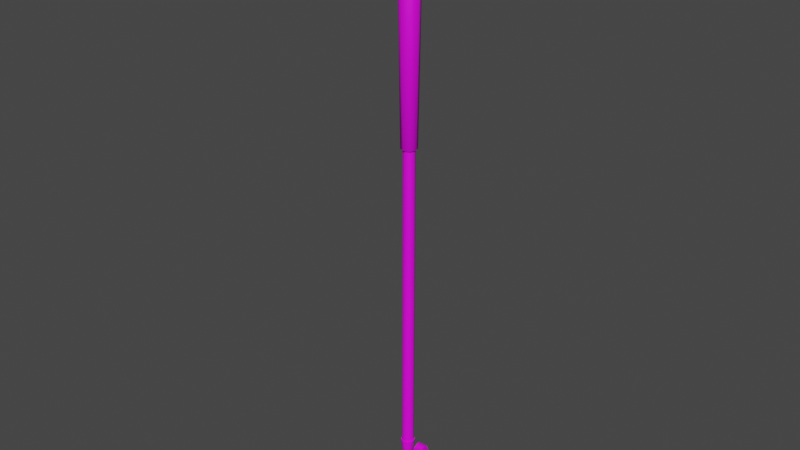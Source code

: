 # Source: golf_club.blend  (saved by Blender 4.4.32; exported with 4.5.12 LTS)
import bpy
from mathutils import Matrix  # noqa: F401  (used for matrix-valued properties, if any)

bpy.ops.wm.read_factory_settings(use_empty=True)
scene = bpy.context.scene
scene.name = 'Scene'

# ---- collections
col_collection = bpy.data.collections.new('Collection'); scene.collection.children.link(col_collection)

# ---- images (referenced by path relative to the original .blend; pixels are not part of the script)
import os
ASSET_DIR = os.environ.get("B2B_ASSET_DIR", "")  # directory of the original .blend (textures are referenced by path, not embedded)
HERE = os.path.dirname(os.path.abspath(__file__))  # packed textures are extracted next to this script under _unpacked/

def load_image(name, relpath, width, height, colorspace="sRGB"):
    """Load a texture the original file referenced (path relative to the .blend, or extracted next to this script)."""
    p = next((c for c in (os.path.join(HERE, relpath), os.path.join(ASSET_DIR, relpath)) if relpath and os.path.exists(c)), "")
    if p:
        img = bpy.data.images.load(p, check_existing=True)
        img.name = name
    else:  # same state as the original file: an image datablock whose file is absent (Cycles renders it pink)
        img = bpy.data.images.new(name, width, height)
        img.source = "FILE"
        img.filepath = "//" + (relpath or name)
    img.colorspace_settings.name = colorspace
    return img
img_golfclub_texture_png = load_image('Golfclub_texture.png', 'Golfclub_texture.png', 1024, 1024, 'sRGB')

# ---- materials (node trees are filled in below, after node groups)
mat_golfclub = bpy.data.materials.new('Golfclub')
mat_golfclub.use_transparent_shadow = False

# ---- node groups
ng_auto_smooth = bpy.data.node_groups.new('Auto Smooth', 'GeometryNodeTree')
_s = ng_auto_smooth.interface.new_socket(name='Geometry', in_out='OUTPUT', socket_type='NodeSocketGeometry')
_s = ng_auto_smooth.interface.new_socket(name='Geometry', in_out='INPUT', socket_type='NodeSocketGeometry')
_s = ng_auto_smooth.interface.new_socket(name='Angle', in_out='INPUT', socket_type='NodeSocketFloat')
_s.subtype = 'ANGLE'
_s.min_value = 0.0
_s.max_value = 3.142
ng_auto_smooth.is_modifier = True
_N = ng_auto_smooth.nodes; _L = ng_auto_smooth.links
n0 = _N.new('NodeGroupOutput'); n0.name = 'Group Output'; n0.location = (480, -100)
n1 = _N.new('NodeGroupInput'); n1.name = 'Group Input'; n1.location = (-420, -300)
n2 = _N.new('NodeGroupInput'); n2.name = 'Group Input.001'; n2.location = (-60, -100)
n3 = _N.new('GeometryNodeSetShadeSmooth'); n3.name = 'Set Shade Smooth'; n3.location = (120, -100)
n3.domain = 'EDGE'
n4 = _N.new('GeometryNodeSetShadeSmooth'); n4.name = 'Set Shade Smooth.001'; n4.location = (300, -100)
n5 = _N.new('GeometryNodeInputMeshEdgeAngle'); n5.name = 'Edge Angle'; n5.location = (-420, -220)
n6 = _N.new('GeometryNodeInputEdgeSmooth'); n6.name = 'Is Edge Smooth'; n6.location = (-60, -160)
n7 = _N.new('GeometryNodeInputShadeSmooth'); n7.name = 'Is Face Smooth'; n7.location = (-240, -340)
n8 = _N.new('FunctionNodeBooleanMath'); n8.name = 'Boolean Math'; n8.location = (-60, -220)
n9 = _N.new('FunctionNodeCompare'); n9.name = 'Compare'; n9.location = (-240, -180)
n9.operation = 'LESS_EQUAL'
_L.new(n5.outputs[0], n9.inputs[0])
_L.new(n4.outputs[0], n0.inputs[0])
_L.new(n1.outputs[1], n9.inputs[1])
_L.new(n9.outputs[0], n8.inputs[0])
_L.new(n7.outputs[0], n8.inputs[1])
_L.new(n2.outputs[0], n3.inputs[0])
_L.new(n6.outputs[0], n3.inputs[1])
_L.new(n3.outputs[0], n4.inputs[0])
_L.new(n8.outputs[0], n3.inputs[2])
n0.is_active_output = True

# ---- material node trees
mat_golfclub.use_nodes = True; mat_golfclub.node_tree.nodes.clear()
_N = mat_golfclub.node_tree.nodes; _L = mat_golfclub.node_tree.links
n0 = _N.new('ShaderNodeBsdfPrincipled'); n0.name = 'Principled BSDF'; n0.location = (10, 300)
n0.distribution = 'GGX'
n0.subsurface_method = 'RANDOM_WALK_SKIN'
n0.inputs[3].default_value = 1.45
n0.inputs[27].default_value = (0.0, 0.0, 0.0, 1.0)
n0.inputs[28].default_value = 1.0
n1 = _N.new('ShaderNodeOutputMaterial'); n1.name = 'Material Output'; n1.location = (300, 300)
n2 = _N.new('ShaderNodeTexImage'); n2.name = 'Image Texture'; n2.location = (-280, 280)
n2.image = img_golfclub_texture_png
_L.new(n0.outputs[0], n1.inputs[0])
_L.new(n2.outputs[0], n0.inputs[0])
n1.is_active_output = True

# ---- world
world_world = bpy.data.worlds.new('World'); scene.world = world_world
world_world.use_nodes = True; world_world.node_tree.nodes.clear()
_N = world_world.node_tree.nodes; _L = world_world.node_tree.links
n0 = _N.new('ShaderNodeOutputWorld'); n0.name = 'World Output'; n0.location = (300, 300)
n1 = _N.new('ShaderNodeBackground'); n1.name = 'Background'; n1.location = (10, 300)
n1.inputs[0].default_value = (0.05088, 0.05088, 0.05088, 1.0)
_L.new(n1.outputs[0], n0.inputs[0])
n0.is_active_output = True
world_world.color = (0.05088, 0.05088, 0.05088)
world_world.use_sun_shadow = False
world_world.sun_shadow_jitter_overblur = 0.0

# ---- meshes
me_handle = bpy.data.meshes.new('Handle')
me_handle.from_pydata([(1.164e-10, 0.009318, 0.0), (3.492e-10, 0.012, -0.002478), (0.006589, 0.006589, 0.0), (0.008485, 0.008485, -0.002478), (0.009318, -1.164e-10, 0.0), (0.012, -3.499e-10, -0.002478), (0.006589, -0.006589, 0.0), (0.008485, -0.008485, -0.002478), (-6.403e-10, -0.009318, 0.0), (-6.998e-10, -0.012, -0.002478), (-0.006589, -0.006589, 0.0), (-0.008485, -0.008485, -0.002478), (-0.009318, 6.403e-10, 0.0), (-0.012, 3.177e-10, -0.002478), (-0.006589, 0.006589, 0.0), (-0.008485, 0.008485, -0.002478), (1.31e-10, 0.007814, -0.25), (1.75e-10, 0.008408, -0.2495), (0.005945, 0.005945, -0.2495), (0.005525, 0.005525, -0.25), (0.008408, -1.929e-10, -0.2495), (0.007814, -1.601e-10, -0.25), (0.005945, -0.005945, -0.2495), (0.005525, -0.005525, -0.25), (-5.6e-10, -0.008408, -0.2495), (-5.53e-10, -0.007814, -0.25), (-0.005945, -0.005945, -0.2495), (-0.005525, -0.005525, -0.25), (-0.008408, 2.749e-10, -0.2495), (-0.007814, 3.638e-10, -0.25), (-0.005945, 0.005945, -0.2495), (-0.005525, 0.005525, -0.25)], [], [(17, 1, 3, 18), (22, 7, 9, 24), (24, 9, 11, 26), (26, 11, 13, 28), (28, 13, 15, 30), (18, 3, 5, 20), (20, 5, 7, 22), (30, 15, 1, 17), (3, 1, 0, 2), (5, 3, 2, 4), (7, 5, 4, 6), (9, 7, 6, 8), (11, 9, 8, 10), (13, 11, 10, 12), (15, 13, 12, 14), (1, 15, 14, 0), (2, 0, 14, 12, 10, 8, 6, 4), (17, 18, 19, 16), (18, 20, 21, 19), (20, 22, 23, 21), (22, 24, 25, 23), (24, 26, 27, 25), (26, 28, 29, 27), (28, 30, 31, 29), (30, 17, 16, 31), (16, 19, 21, 23, 25, 27, 29, 31)])
me_handle.polygons.foreach_set('use_smooth', [True] * 26)
_uv = me_handle.uv_layers.new(name='UVMap')
_uv.uv.foreach_set('vector', [0.1269, 0.9998, 0.1269, 0.0, 0.1532, 0.0002069, 0.1453, 0.9999, 0.03185, 0.9998, 0.02629, 0.0, 0.06346, 0.0, 0.0579, 0.9998, 0.0579, 0.9998, 0.06346, 0.0, 0.08975, 0.0003532, 0.07631, 1.0, 0.1643, 0.9999, 0.1532, 0.0002069, 0.1904, 0.0, 0.1904, 0.9998, 0.1904, 0.9998, 0.1904, 0.0, 0.2167, 0.0002069, 0.2088, 0.9999, 0.2483, 0.0, 0.2538, 0.9998, 0.2167, 0.9998, 0.2222, 0.0, 0.01343, 1.0, 0.0, 0.0003532, 0.02629, 0.0, 0.03185, 0.9998, 0.1009, 0.9999, 0.08975, 0.0002069, 0.1269, 0.0, 0.1269, 0.9998, 0.2801, 0.08975, 0.2538, 0.06346, 0.2639, 0.05931, 0.2843, 0.07972, 0.3173, 0.08975, 0.2801, 0.08975, 0.2843, 0.07972, 0.3131, 0.07972, 0.3436, 0.06346, 0.3173, 0.08975, 0.3131, 0.07972, 0.3336, 0.05931, 0.3436, 0.02629, 0.3436, 0.06346, 0.3336, 0.05931, 0.3336, 0.03044, 0.3173, 3.725e-09, 0.3436, 0.02629, 0.3336, 0.03044, 0.3131, 0.01003, 0.2801, 0.0, 0.3173, 3.725e-09, 0.3131, 0.01003, 0.2843, 0.01003, 0.2538, 0.02629, 0.2801, 0.0, 0.2843, 0.01003, 0.2639, 0.03044, 0.2538, 0.06346, 0.2538, 0.02629, 0.2639, 0.03044, 0.2639, 0.05931, 0.2843, 0.07972, 0.2639, 0.05931, 0.2639, 0.03044, 0.2843, 0.01003, 0.3131, 0.01003, 0.3336, 0.03044, 0.3336, 0.05931, 0.3131, 0.07972, 0.2538, 0.1082, 0.2723, 0.08975, 0.2732, 0.09197, 0.2561, 0.1091, 0.2723, 0.08975, 0.2983, 0.08975, 0.2974, 0.09197, 0.2732, 0.09197, 0.2983, 0.08975, 0.3167, 0.1082, 0.3145, 0.1091, 0.2974, 0.09197, 0.3167, 0.1082, 0.3167, 0.1342, 0.3145, 0.1333, 0.3145, 0.1091, 0.3167, 0.1342, 0.2983, 0.1526, 0.2974, 0.1504, 0.3145, 0.1333, 0.2983, 0.1526, 0.2723, 0.1526, 0.2732, 0.1504, 0.2974, 0.1504, 0.2723, 0.1526, 0.2538, 0.1342, 0.2561, 0.1333, 0.2732, 0.1504, 0.2538, 0.1342, 0.2538, 0.1082, 0.2561, 0.1091, 0.2561, 0.1333, 0.2561, 0.1091, 0.2732, 0.09197, 0.2974, 0.09197, 0.3145, 0.1091, 0.3145, 0.1333, 0.2974, 0.1504, 0.2732, 0.1504, 0.2561, 0.1333])
me_handle.materials.append(mat_golfclub)
me_handle.update()
me_shaft = bpy.data.meshes.new('Shaft')
me_shaft.from_pydata([(1.775e-10, 0.0063, -0.3452), (1.775e-10, 0.0063, 0.0), (0.004455, 0.004455, -0.3452), (0.004455, 0.004455, 0.0), (0.0063, -1.561e-10, -0.3452), (0.0063, -1.561e-10, 0.0), (0.004455, -0.004455, -0.3452), (0.004455, -0.004455, 0.0), (-3.732e-10, -0.0063, -0.3452), (-3.732e-10, -0.0063, 0.0), (-0.004455, -0.004455, -0.3452), (-0.004455, -0.004455, 0.0), (-0.0063, 1.945e-10, -0.3452), (-0.0063, 1.945e-10, 0.0), (-0.004455, 0.004455, -0.3452), (-0.004455, 0.004455, 0.0)], [], [(0, 1, 3, 2), (2, 3, 5, 4), (4, 5, 7, 6), (6, 7, 9, 8), (8, 9, 11, 10), (10, 11, 13, 12), (12, 13, 15, 14), (14, 15, 1, 0)])
me_shaft.polygons.foreach_set('use_smooth', [True] * 8)
_uv = me_shaft.uv_layers.new(name='UVMap')
_uv.uv.foreach_set('vector', [0.986, -1.304e-08, 0.986, 1.0, 0.9762, 1.0, 0.9762, -1.304e-08, 0.9762, -1.304e-08, 0.9762, 1.0, 0.9622, 1.0, 0.9622, -1.304e-08, 0.9622, -1.304e-08, 0.9622, 1.0, 0.9523, 1.0, 0.9523, -1.304e-08, 0.9523, -1.304e-08, 0.9523, 1.0, 0.9383, 1.0, 0.9383, -1.304e-08, 0.9383, -1.304e-08, 0.9383, 1.0, 0.9285, 1.0, 0.9285, -1.304e-08, 0.9285, -1.304e-08, 0.9285, 1.0, 0.9145, 1.0, 0.9145, -1.304e-08, 0.9145, -1.304e-08, 0.9145, 1.0, 0.9046, 1.0, 0.9046, -1.304e-08, 1.0, -1.304e-08, 1.0, 1.0, 0.986, 1.0, 0.986, -1.304e-08])
me_shaft.materials.append(mat_golfclub)
me_shaft.update()
me_head = bpy.data.meshes.new('Head')
me_head.from_pydata([(-0.004459, -0.00532, -0.02713), (-0.005246, -0.005246, 0.0), (-0.004459, 0.006297, -0.02385), (-0.005246, 0.005246, 0.0), (0.004459, -0.00532, -0.02713), (0.005246, -0.005246, 0.0), (0.004459, 0.006297, -0.02385), (0.005246, 0.005246, 0.0), (-0.004459, 0.0004448, -0.02548), (-0.003661, -0.004561, -0.01581), (-0.007419, 0.0, 0.0), (-0.003661, 0.004563, -0.01581), (2.688e-11, 0.006297, -0.02385), (0.0, 0.007419, 0.0), (0.003661, 0.004563, -0.01581), (0.004459, 0.0004448, -0.02548), (0.007419, 0.0, 0.0), (0.003661, -0.004561, -0.01581), (2.688e-11, -0.00532, -0.02713), (0.0, -0.007419, 0.0), (0.0, 0.0, 0.0), (-0.004837, 0.0166, -0.02566), (2.739e-11, -0.005005, -0.01581), (0.004416, -9.815e-08, -0.01581), (2.739e-11, 0.005007, -0.01581), (-0.004416, -9.815e-08, -0.01581), (-0.004837, 0.0008776, -0.02714), (-0.004837, -0.008715, -0.03004), (-3.914e-11, 0.0129, -0.02586), (-0.004837, 0.0129, -0.02586), (0.004837, 0.0008776, -0.02714), (0.004837, 0.0129, -0.02586), (-3.914e-11, -0.008715, -0.03004), (0.004837, -0.008715, -0.03004), (-3.914e-11, 0.0166, -0.02566), (0.004837, 0.0166, -0.02566), (-0.004837, 0.01965, -0.02401), (-3.914e-11, 0.01965, -0.02401), (0.004837, 0.01965, -0.02401), (-0.004837, 0.02205, -0.02254), (-3.914e-11, 0.02205, -0.02254), (0.004837, 0.02205, -0.02254), (-0.004837, 0.02596, -0.02294), (-3.914e-11, 0.02596, -0.02294), (0.004837, 0.02596, -0.02294), (-0.004837, 0.02893, -0.02865), (-3.914e-11, 0.02893, -0.02865), (0.004837, 0.02893, -0.02865), (-0.004837, 0.03005, -0.03762), (-3.914e-11, 0.03005, -0.03762), (0.004837, 0.03005, -0.03762), (-0.004837, 0.02809, -0.04067), (-3.914e-11, 0.02809, -0.04067), (0.004837, 0.02809, -0.04067), (-0.004837, 0.02489, -0.04256), (-3.914e-11, 0.02489, -0.04256), (0.004837, 0.02489, -0.04256), (-0.004837, 0.02107, -0.04422), (-3.914e-11, 0.02107, -0.04422), (0.004837, 0.02107, -0.04422), (-0.004837, 0.002505, -0.05061), (-3.914e-11, 0.002505, -0.05061), (0.004837, 0.002505, -0.05061), (-0.004837, -0.01879, -0.05647), (-3.914e-11, -0.01879, -0.05647), (0.004837, -0.01879, -0.05647), (-0.004837, -0.0399, -0.06146), (-3.914e-11, -0.0399, -0.06146), (0.004837, -0.0399, -0.06146), (-0.004837, -0.04777, -0.06215), (-3.914e-11, -0.04777, -0.06215), (0.004837, -0.04777, -0.06215), (-0.004837, -0.05248, -0.05962), (-3.914e-11, -0.05248, -0.05962), (0.004837, -0.05248, -0.05962), (-0.004837, -0.05644, -0.05242), (-3.914e-11, -0.05644, -0.05242), (0.004837, -0.05644, -0.05242), (-0.004837, -0.05681, -0.04564), (-3.914e-11, -0.05681, -0.04564), (0.004837, -0.05681, -0.04564), (-0.004837, -0.05286, -0.04186), (-3.914e-11, -0.05286, -0.04186), (0.004837, -0.05286, -0.04186), (-0.004837, -0.04783, -0.04093), (-3.914e-11, -0.04783, -0.04093), (0.004837, -0.04783, -0.04093), (-0.004837, -0.03692, -0.03895), (-3.914e-11, -0.03692, -0.03895), (0.004837, -0.03692, -0.03895), (-0.004837, -0.02478, -0.0373), (-3.914e-11, -0.02478, -0.0373), (0.004837, -0.02478, -0.0373), (-0.004837, -0.01414, -0.03288), (-3.914e-11, -0.01414, -0.03288), (0.004837, -0.01414, -0.03288)], [], [(25, 10, 3, 11), (24, 13, 7, 14), (23, 16, 5, 17), (22, 19, 1, 9), (12, 6, 31, 28), (20, 10, 1, 19), (16, 20, 19, 5), (7, 13, 20, 16), (13, 3, 10, 20), (6, 15, 30, 31), (0, 8, 26, 27), (18, 0, 27, 32), (18, 22, 9, 0), (4, 17, 22, 18), (17, 5, 19, 22), (15, 23, 17, 4), (6, 14, 23, 15), (14, 7, 16, 23), (12, 24, 14, 6), (2, 11, 24, 12), (11, 3, 13, 24), (8, 25, 11, 2), (0, 9, 25, 8), (9, 1, 10, 25), (34, 35, 38, 37), (21, 34, 37, 36), (29, 28, 34, 21), (28, 31, 35, 34), (8, 2, 29, 26), (4, 18, 32, 33), (15, 4, 33, 30), (2, 12, 28, 29), (36, 37, 40, 39), (37, 38, 41, 40), (39, 40, 43, 42), (40, 41, 44, 43), (42, 43, 46, 45), (43, 44, 47, 46), (45, 46, 49, 48), (46, 47, 50, 49), (48, 49, 52, 51), (49, 50, 53, 52), (51, 52, 55, 54), (52, 53, 56, 55), (54, 55, 58, 57), (55, 56, 59, 58), (57, 58, 61, 60), (58, 59, 62, 61), (60, 61, 64, 63), (61, 62, 65, 64), (63, 64, 67, 66), (64, 65, 68, 67), (66, 67, 70, 69), (67, 68, 71, 70), (69, 70, 73, 72), (70, 71, 74, 73), (72, 73, 76, 75), (73, 74, 77, 76), (75, 76, 79, 78), (76, 77, 80, 79), (78, 79, 82, 81), (79, 80, 83, 82), (81, 82, 85, 84), (82, 83, 86, 85), (84, 85, 88, 87), (85, 86, 89, 88), (87, 88, 91, 90), (88, 89, 92, 91), (90, 91, 94, 93), (91, 92, 95, 94), (93, 94, 32, 27), (94, 95, 33, 32), (74, 83, 80, 77), (71, 86, 83, 74), (68, 89, 86, 71), (65, 92, 89, 68), (62, 95, 92, 65), (59, 33, 95, 62), (33, 59, 56, 30), (30, 56, 53, 31), (31, 53, 50, 35), (35, 50, 47, 38), (38, 47, 44, 41), (75, 78, 81, 72), (72, 81, 84, 69), (69, 84, 87, 66), (66, 87, 90, 63), (63, 90, 93, 60), (60, 93, 27, 57), (26, 54, 57, 27), (29, 51, 54, 26), (21, 48, 51, 29), (36, 45, 48, 21), (39, 42, 45, 36)])
me_head.polygons.foreach_set('use_smooth', [True] * 94)
_uv = me_head.uv_layers.new(name='UVMap')
_uv.uv.foreach_set('vector', [0.6121, 0.3729, 0.5239, 0.3572, 0.5289, 0.3279, 0.6165, 0.3473, 0.857, 0.7369, 0.857, 0.8224, 0.8272, 0.8248, 0.8362, 0.7374, 0.3584, 0.5874, 0.2701, 0.603, 0.2648, 0.5736, 0.3538, 0.5618, 0.857, 0.6284, 0.857, 0.5377, 0.8868, 0.5387, 0.8778, 0.6286, 0.7997, 0.7138, 0.8251, 0.7138, 0.8272, 0.7475, 0.7997, 0.7475, 0.3035, 0.7701, 0.2875, 0.8091, 0.2648, 0.7864, 0.2648, 0.7541, 0.3195, 0.7311, 0.3035, 0.7701, 0.2648, 0.7541, 0.2875, 0.7312, 0.3422, 0.7538, 0.3422, 0.786, 0.3035, 0.7701, 0.3195, 0.7311, 0.3422, 0.786, 0.3195, 0.8089, 0.2875, 0.8091, 0.3035, 0.7701, 0.4144, 0.6149, 0.412, 0.5804, 0.4204, 0.5799, 0.4321, 0.6476, 0.6636, 0.4138, 0.6657, 0.3798, 0.6742, 0.3803, 0.6722, 0.4372, 0.8547, 0.5377, 0.8294, 0.5377, 0.8272, 0.5148, 0.8547, 0.5148, 0.857, 0.6858, 0.857, 0.6284, 0.8778, 0.6286, 0.8824, 0.6858, 0.8317, 0.6858, 0.8362, 0.6286, 0.857, 0.6284, 0.857, 0.6858, 0.8362, 0.6286, 0.8272, 0.5387, 0.857, 0.5377, 0.857, 0.6284, 0.412, 0.5804, 0.3584, 0.5874, 0.3538, 0.5618, 0.4099, 0.5465, 0.4144, 0.6149, 0.3628, 0.6129, 0.3584, 0.5874, 0.412, 0.5804, 0.3628, 0.6129, 0.2751, 0.6324, 0.2701, 0.603, 0.3584, 0.5874, 0.857, 0.6858, 0.857, 0.7369, 0.8362, 0.7374, 0.8317, 0.6858, 0.8824, 0.6858, 0.8778, 0.7374, 0.857, 0.7369, 0.857, 0.6858, 0.8778, 0.7374, 0.8868, 0.8248, 0.857, 0.8224, 0.857, 0.7369, 0.6657, 0.3798, 0.6121, 0.3729, 0.6165, 0.3473, 0.6681, 0.3454, 0.6636, 0.4138, 0.6075, 0.3984, 0.6121, 0.3729, 0.6657, 0.3798, 0.6075, 0.3984, 0.5185, 0.3866, 0.5239, 0.3572, 0.6121, 0.3729, 0.7997, 0.7683, 0.8272, 0.7683, 0.8272, 0.7875, 0.7997, 0.7875, 0.7722, 0.7683, 0.7997, 0.7683, 0.7997, 0.7875, 0.7722, 0.7875, 0.7722, 0.7475, 0.7997, 0.7475, 0.7997, 0.7683, 0.7722, 0.7683, 0.7997, 0.7475, 0.8272, 0.7475, 0.8272, 0.7683, 0.7997, 0.7683, 0.6657, 0.3798, 0.6681, 0.3454, 0.6858, 0.3126, 0.6742, 0.3803, 0.8801, 0.5377, 0.8547, 0.5377, 0.8547, 0.5148, 0.8822, 0.5148, 0.412, 0.5804, 0.4099, 0.5465, 0.4185, 0.523, 0.4204, 0.5799, 0.7744, 0.7138, 0.7997, 0.7138, 0.7997, 0.7475, 0.7722, 0.7475, 0.7722, 0.7875, 0.7997, 0.7875, 0.7997, 0.8029, 0.7722, 0.8029, 0.7997, 0.7875, 0.8272, 0.7875, 0.8272, 0.8029, 0.7997, 0.8029, 0.7722, 0.8029, 0.7997, 0.8029, 0.7997, 0.824, 0.7722, 0.824, 0.7997, 0.8029, 0.8272, 0.8029, 0.8272, 0.824, 0.7997, 0.824, 0.3972, 0.7962, 0.3697, 0.7962, 0.3697, 0.7697, 0.3972, 0.7697, 0.3697, 0.7962, 0.3422, 0.7962, 0.3422, 0.7697, 0.3697, 0.7697, 0.3972, 0.7697, 0.3697, 0.7697, 0.3697, 0.7311, 0.3972, 0.7311, 0.3697, 0.7697, 0.3422, 0.7697, 0.3422, 0.7311, 0.3697, 0.7311, 0.8272, 0.7138, 0.7997, 0.7138, 0.7997, 0.6981, 0.8272, 0.6981, 0.7997, 0.7138, 0.7722, 0.7138, 0.7722, 0.6981, 0.7997, 0.6981, 0.8272, 0.6981, 0.7997, 0.6981, 0.7997, 0.6775, 0.8272, 0.6775, 0.7997, 0.6981, 0.7722, 0.6981, 0.7722, 0.6775, 0.7997, 0.6775, 0.8272, 0.6775, 0.7997, 0.6775, 0.7997, 0.654, 0.8272, 0.654, 0.7997, 0.6775, 0.7722, 0.6775, 0.7722, 0.654, 0.7997, 0.654, 0.8272, 0.654, 0.7997, 0.654, 0.7997, 0.5424, 0.8272, 0.5424, 0.7997, 0.654, 0.7722, 0.654, 0.7722, 0.5424, 0.7997, 0.5424, 0.8272, 0.5424, 0.7997, 0.5424, 0.7997, 0.4169, 0.8272, 0.4169, 0.7997, 0.5424, 0.7722, 0.5424, 0.7722, 0.4169, 0.7997, 0.4169, 0.8272, 0.4169, 0.7997, 0.4169, 0.7997, 0.294, 0.8272, 0.294, 0.7997, 0.4169, 0.7722, 0.4169, 0.7722, 0.294, 0.7997, 0.294, 0.8272, 0.294, 0.7997, 0.294, 0.7997, 0.2502, 0.8272, 0.2502, 0.7997, 0.294, 0.7722, 0.294, 0.7722, 0.2502, 0.7997, 0.2502, 0.8272, 0.2502, 0.7997, 0.2502, 0.7997, 0.2292, 0.8272, 0.2292, 0.7997, 0.2502, 0.7722, 0.2502, 0.7722, 0.2292, 0.7997, 0.2292, 0.3972, 0.7311, 0.4247, 0.7311, 0.4247, 0.7679, 0.3972, 0.7679, 0.4247, 0.7311, 0.4522, 0.7311, 0.4522, 0.7679, 0.4247, 0.7679, 0.3972, 0.7679, 0.4247, 0.7679, 0.4247, 0.7952, 0.3972, 0.7952, 0.4247, 0.7679, 0.4522, 0.7679, 0.4522, 0.7952, 0.4247, 0.7952, 0.8272, 0.2292, 0.8547, 0.2292, 0.8547, 0.256, 0.8272, 0.256, 0.8547, 0.2292, 0.8822, 0.2292, 0.8822, 0.256, 0.8547, 0.256, 0.8272, 0.256, 0.8547, 0.256, 0.8547, 0.2846, 0.8272, 0.2846, 0.8547, 0.256, 0.8822, 0.256, 0.8822, 0.2846, 0.8547, 0.2846, 0.8272, 0.2846, 0.8547, 0.2846, 0.8547, 0.3468, 0.8272, 0.3468, 0.8547, 0.2846, 0.8822, 0.2846, 0.8822, 0.3468, 0.8547, 0.3468, 0.8272, 0.3468, 0.8547, 0.3468, 0.8547, 0.4162, 0.8272, 0.4162, 0.8547, 0.3468, 0.8822, 0.3468, 0.8822, 0.4162, 0.8547, 0.4162, 0.8272, 0.4162, 0.8547, 0.4162, 0.8547, 0.4806, 0.8272, 0.4806, 0.8547, 0.4162, 0.8822, 0.4162, 0.8822, 0.4806, 0.8547, 0.4806, 0.8272, 0.4806, 0.8547, 0.4806, 0.8547, 0.5148, 0.8272, 0.5148, 0.8547, 0.4806, 0.8822, 0.4806, 0.8822, 0.5148, 0.8547, 0.5148, 0.4652, 0.2385, 0.3928, 0.2652, 0.4008, 0.2379, 0.4273, 0.2292, 0.4876, 0.2591, 0.4, 0.2935, 0.3928, 0.2652, 0.4652, 0.2385, 0.4984, 0.3027, 0.4135, 0.3551, 0.4, 0.2935, 0.4876, 0.2591, 0.5106, 0.4254, 0.4237, 0.424, 0.4135, 0.3551, 0.4984, 0.3027, 0.5185, 0.5507, 0.4243, 0.4884, 0.4237, 0.424, 0.5106, 0.4254, 0.5185, 0.6623, 0.4185, 0.523, 0.4243, 0.4884, 0.5185, 0.5507, 0.4185, 0.523, 0.5185, 0.6623, 0.5166, 0.6859, 0.4204, 0.5799, 0.4204, 0.5799, 0.5166, 0.6859, 0.5124, 0.7066, 0.4321, 0.6476, 0.4321, 0.6476, 0.5124, 0.7066, 0.5012, 0.7225, 0.4359, 0.6682, 0.4359, 0.6682, 0.5012, 0.7225, 0.4625, 0.7311, 0.4322, 0.6878, 0.4322, 0.6878, 0.4625, 0.7311, 0.4361, 0.724, 0.429, 0.7033, 0.6811, 0.7311, 0.6545, 0.7223, 0.6465, 0.695, 0.719, 0.7217, 0.719, 0.7217, 0.6465, 0.695, 0.6537, 0.6667, 0.7413, 0.7011, 0.7413, 0.7011, 0.6537, 0.6667, 0.6672, 0.6052, 0.7521, 0.6575, 0.7521, 0.6575, 0.6672, 0.6052, 0.6774, 0.5362, 0.7643, 0.5348, 0.7643, 0.5348, 0.6774, 0.5362, 0.678, 0.4718, 0.7722, 0.4095, 0.7722, 0.4095, 0.678, 0.4718, 0.6722, 0.4372, 0.7722, 0.2979, 0.6742, 0.3803, 0.7704, 0.2743, 0.7722, 0.2979, 0.6722, 0.4372, 0.6858, 0.3126, 0.7661, 0.2536, 0.7704, 0.2743, 0.6742, 0.3803, 0.6897, 0.292, 0.755, 0.2378, 0.7661, 0.2536, 0.6858, 0.3126, 0.6859, 0.2725, 0.7162, 0.2292, 0.755, 0.2378, 0.6897, 0.292, 0.6827, 0.2569, 0.6898, 0.2362, 0.7162, 0.2292, 0.6859, 0.2725])
me_head.materials.append(mat_golfclub)
me_head.update()

# ---- objects
ob_handle = bpy.data.objects.new('Handle', me_handle)
ob_shaft = bpy.data.objects.new('Shaft', me_shaft)
ob_head = bpy.data.objects.new('Head', me_head)
ob_shaftend = bpy.data.objects.new('ShaftEnd', None)

# ---- transforms, parenting, visibility, modifiers, constraints
ob_handle.location = (-3.492e-10, -1.746e-10, 0.6356)
_m = ob_handle.modifiers.new('Auto Smooth', 'NODES')
_m.node_group = ng_auto_smooth
_gi = [s.identifier for s in ng_auto_smooth.interface.items_tree if s.item_type == 'SOCKET' and s.in_out == 'INPUT']
_m[_gi[1]] = 0.8727  # Angle
ob_shaft.parent = ob_handle
ob_shaft.matrix_parent_inverse = Matrix(((1.0, -0.0, 0.0, 3.492e-10), (-0.0, 1.0, -0.0, 1.746e-10), (-0.0, 0.0, 1.0, -0.6356), (-0.0, 0.0, -0.0, 1.0)))
ob_shaft.location = (-1.746e-10, -1.164e-10, 0.39)
_m = ob_shaft.modifiers.new('Auto Smooth', 'NODES')
_m.node_group = ng_auto_smooth
_gi = [s.identifier for s in ng_auto_smooth.interface.items_tree if s.item_type == 'SOCKET' and s.in_out == 'INPUT']
_m[_gi[1]] = 0.8727  # Angle
ob_head.parent = ob_handle
ob_head.matrix_parent_inverse = Matrix(((1.0, -0.0, 0.0, 3.492e-10), (-0.0, 1.0, -0.0, 1.746e-10), (-0.0, 0.0, 1.0, -0.6356), (-0.0, 0.0, -0.0, 1.0)))
ob_head.location = (0.0, 0.0, 0.04823)
_m = ob_head.modifiers.new('Auto Smooth', 'NODES')
_m.node_group = ng_auto_smooth
_gi = [s.identifier for s in ng_auto_smooth.interface.items_tree if s.item_type == 'SOCKET' and s.in_out == 'INPUT']
_m[_gi[1]] = 1.103  # Angle
ob_shaftend.parent = ob_shaft
ob_shaftend.matrix_parent_inverse = Matrix(((1.0, -0.0, 0.0, 1.746e-10), (-0.0, 1.0, -0.0, 1.164e-10), (-0.0, 0.0, 1.0, -0.39), (-0.0, 0.0, -0.0, 1.0)))
ob_shaftend.location = (-1.746e-10, -1.164e-10, 0.04482)

# ---- collection membership
col_collection.objects.link(ob_handle)
col_collection.objects.link(ob_shaft)
col_collection.objects.link(ob_head)
col_collection.objects.link(ob_shaftend)

# ---- scene / render settings (as saved in the file)
scene.frame_start = 1; scene.frame_end = 250; scene.frame_set(1)
scene.render.engine = 'BLENDER_EEVEE_NEXT'
scene.cycles.sampling_pattern = 'TABULATED_SOBOL'
scene.cycles.use_light_tree = False
scene.view_settings.view_transform = 'Filmic'
bpy.context.view_layer.update()

# ---- added for rendering (the .blend has no active camera and no usable light): camera, sun
cam_auto = bpy.data.cameras.new('AutoCamera')
cam_auto.lens = 50.0
cam_auto.sensor_width = 36.0
cam_auto.clip_end = 1000.0
ob_auto_camera = bpy.data.objects.new('AutoCamera', cam_auto)
scene.collection.objects.link(ob_auto_camera)
ob_auto_camera.location = (0.606693, -0.741412, 0.796181)
ob_auto_camera.rotation_euler = (1.09748, -7.21219e-08, 0.694738)
scene.camera = ob_auto_camera
light_auto_sun = bpy.data.lights.new('AutoSun', 'SUN')
light_auto_sun.energy = 3.0
light_auto_sun.angle = 0.0523599
ob_auto_sun = bpy.data.objects.new('AutoSun', light_auto_sun)
scene.collection.objects.link(ob_auto_sun)
ob_auto_sun.rotation_euler = (0.872665, 0.174533, 0.523599)
bpy.context.view_layer.update()
